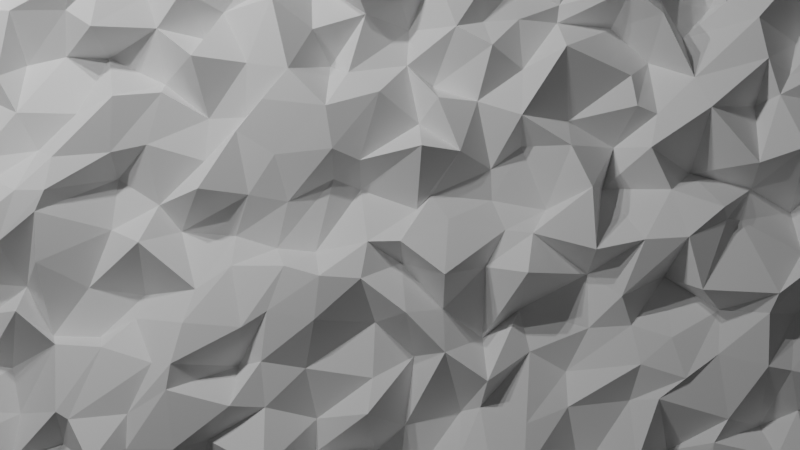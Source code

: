# Source: background.blend  (saved by Blender 3.6.11; exported with 4.5.12 LTS)
import bpy
from mathutils import Matrix  # noqa: F401  (used for matrix-valued properties, if any)

bpy.ops.wm.read_factory_settings(use_empty=True)
scene = bpy.context.scene
scene.name = 'Scene'

# ---- collections
col_collection = bpy.data.collections.new('Collection'); scene.collection.children.link(col_collection)

# ---- node groups
ng_geometry_nodes = bpy.data.node_groups.new('Geometry Nodes', 'GeometryNodeTree')
_s = ng_geometry_nodes.interface.new_socket(name='Geometry', in_out='OUTPUT', socket_type='NodeSocketGeometry')
_s = ng_geometry_nodes.interface.new_socket(name='Geometry', in_out='INPUT', socket_type='NodeSocketGeometry')
ng_geometry_nodes.is_modifier = True
_N = ng_geometry_nodes.nodes; _L = ng_geometry_nodes.links
n0 = _N.new('NodeGroupOutput'); n0.name = 'Group Output'; n0.location = (454, 8)
n1 = _N.new('GeometryNodeSubdivideMesh'); n1.name = 'Subdivide Mesh'; n1.location = (-259, 20)
n1.inputs[1].default_value = 5
n2 = _N.new('NodeGroupInput'); n2.name = 'Group Input'; n2.location = (-717, 2)
n3 = _N.new('GeometryNodeSetPosition'); n3.name = 'Set Position'; n3.location = (234, 63)
n4 = _N.new('ShaderNodeCombineXYZ'); n4.name = 'Combine XYZ'; n4.location = (-17, -126)
n5 = _N.new('FunctionNodeRandomValue'); n5.name = 'Random Value'; n5.location = (-516, -163)
n6 = _N.new('FunctionNodeRandomValue'); n6.name = 'Random Value.001'; n6.location = (-510, -382)
n6.inputs[8].default_value = 1
n7 = _N.new('FunctionNodeRandomValue'); n7.name = 'Random Value.002'; n7.location = (-527, -564)
n7.inputs[8].default_value = 2
n8 = _N.new('ShaderNodeMath'); n8.name = 'Math'; n8.location = (-287, -130)
n8.operation = 'DIVIDE'
n8.inputs[1].default_value = 10.0
n9 = _N.new('ShaderNodeMath'); n9.name = 'Math.001'; n9.location = (-288, -356)
n9.operation = 'DIVIDE'
n9.inputs[1].default_value = 20.0
n10 = _N.new('ShaderNodeMath'); n10.name = 'Math.002'; n10.location = (-253, -577)
n10.operation = 'DIVIDE'
n10.inputs[1].default_value = 20.0
_L.new(n3.outputs[0], n0.inputs[0])
_L.new(n2.outputs[0], n1.inputs[0])
_L.new(n8.outputs[0], n4.inputs[2])
_L.new(n1.outputs[0], n3.inputs[0])
_L.new(n4.outputs[0], n3.inputs[3])
_L.new(n5.outputs[1], n8.inputs[0])
_L.new(n6.outputs[1], n9.inputs[0])
_L.new(n7.outputs[1], n10.inputs[0])
_L.new(n9.outputs[0], n4.inputs[0])
_L.new(n10.outputs[0], n4.inputs[1])
n0.is_active_output = True

# ---- world
world_world = bpy.data.worlds.new('World'); scene.world = world_world
world_world.use_nodes = True; world_world.node_tree.nodes.clear()
_N = world_world.node_tree.nodes; _L = world_world.node_tree.links
n0 = _N.new('ShaderNodeOutputWorld'); n0.name = 'World Output'; n0.location = (300, 300)
n1 = _N.new('ShaderNodeBackground'); n1.name = 'Background'; n1.location = (10, 300)
n1.inputs[0].default_value = (0.05088, 0.05088, 0.05088, 1.0)
_L.new(n1.outputs[0], n0.inputs[0])
n0.is_active_output = True
world_world.color = (0.05088, 0.05088, 0.05088)
world_world.use_sun_shadow = False
world_world.sun_shadow_jitter_overblur = 0.0

# ---- cameras
cam_camera = bpy.data.cameras.new('Camera')
cam_camera.clip_end = 100.0
cam_camera.ortho_scale = 7.314

# ---- lights
light_light = bpy.data.lights.new('Light', 'POINT')
light_light.transmission_factor = 0.0
light_light.energy = 1000.0
light_light.shadow_soft_size = 0.1
light_light.shadow_maximum_resolution = 0.006
light_light.use_absolute_resolution = True
light_light_001 = bpy.data.lights.new('Light.001', 'POINT')
light_light_001.transmission_factor = 0.0
light_light_001.energy = 1000.0
light_light_001.shadow_soft_size = 0.1
light_light_001.shadow_maximum_resolution = 0.006
light_light_001.use_absolute_resolution = True
light_light_002 = bpy.data.lights.new('Light.002', 'POINT')
light_light_002.transmission_factor = 0.0
light_light_002.energy = 1000.0
light_light_002.shadow_soft_size = 0.1
light_light_002.shadow_maximum_resolution = 0.006
light_light_002.use_absolute_resolution = True

# ---- meshes
me_plane = bpy.data.meshes.new('Plane')
me_plane.from_pydata([(-1.0, -1.0, 0.0), (1.0, -1.0, 0.0), (-1.0, 1.0, 0.0), (1.0, 1.0, 0.0)], [], [(0, 1, 3, 2)])
_uv = me_plane.uv_layers.new(name='UVMap')
_uv.uv.foreach_set('vector', [0.0, 0.0, 1.0, 0.0, 1.0, 1.0, 0.0, 1.0])
me_plane.update()

# ---- objects
ob_light = bpy.data.objects.new('Light', light_light)
ob_camera = bpy.data.objects.new('Camera', cam_camera)
ob_plane = bpy.data.objects.new('Plane', me_plane)
ob_light_001 = bpy.data.objects.new('Light.001', light_light_001)
ob_light_002 = bpy.data.objects.new('Light.002', light_light_002)

# ---- transforms, parenting, visibility, modifiers, constraints
ob_light.location = (-3.979, -0.004153, 8.111)
ob_light.rotation_euler = (0.6503, 0.05522, 1.866)
ob_light.lock_rotations_4d = False
ob_light.empty_display_type = 'ARROWS'
ob_light.color = (0.0, 0.0, 0.0, 0.0)
ob_light.lineart.crease_threshold = 0.0
ob_camera.location = (3.592, -7.662, 14.78)
ob_camera.rotation_euler = (0.162, 1.259e-07, 0.01117)
ob_camera.lock_rotations_4d = False
ob_camera.empty_display_type = 'ARROWS'
ob_camera.color = (0.0, 0.0, 0.0, 0.0)
ob_camera.display_type = 'WIRE'
ob_camera.lineart.crease_threshold = 0.0
ob_plane.location = (0.0, 0.0, 0.0)
ob_plane.scale = (9.073, 9.073, 9.073)
_m = ob_plane.modifiers.new('GeometryNodes', 'NODES')
_m.node_group = ng_geometry_nodes
ob_light_001.location = (-1.935, 2.989, 8.111)
ob_light_001.rotation_euler = (0.6503, 0.05522, 1.866)
ob_light_001.lock_rotations_4d = False
ob_light_001.empty_display_type = 'ARROWS'
ob_light_001.color = (0.0, 0.0, 0.0, 0.0)
ob_light_001.lineart.crease_threshold = 0.0
ob_light_002.location = (0.08095, 3.353, 8.111)
ob_light_002.rotation_euler = (0.6503, 0.05522, 1.866)
ob_light_002.lock_rotations_4d = False
ob_light_002.empty_display_type = 'ARROWS'
ob_light_002.color = (0.0, 0.0, 0.0, 0.0)
ob_light_002.lineart.crease_threshold = 0.0

# ---- collection membership
col_collection.objects.link(ob_light)
col_collection.objects.link(ob_camera)
col_collection.objects.link(ob_plane)
col_collection.objects.link(ob_light_001)
col_collection.objects.link(ob_light_002)

# ---- scene / render settings (as saved in the file)
scene.camera = ob_camera
scene.frame_start = 1; scene.frame_end = 250; scene.frame_set(1)
scene.render.engine = 'CYCLES'
scene.render.use_persistent_data = True
scene.cycles.feature_set = 'EXPERIMENTAL'
scene.cycles.sampling_pattern = 'TABULATED_SOBOL'
scene.view_settings.view_transform = 'Filmic'
bpy.context.view_layer.update()
